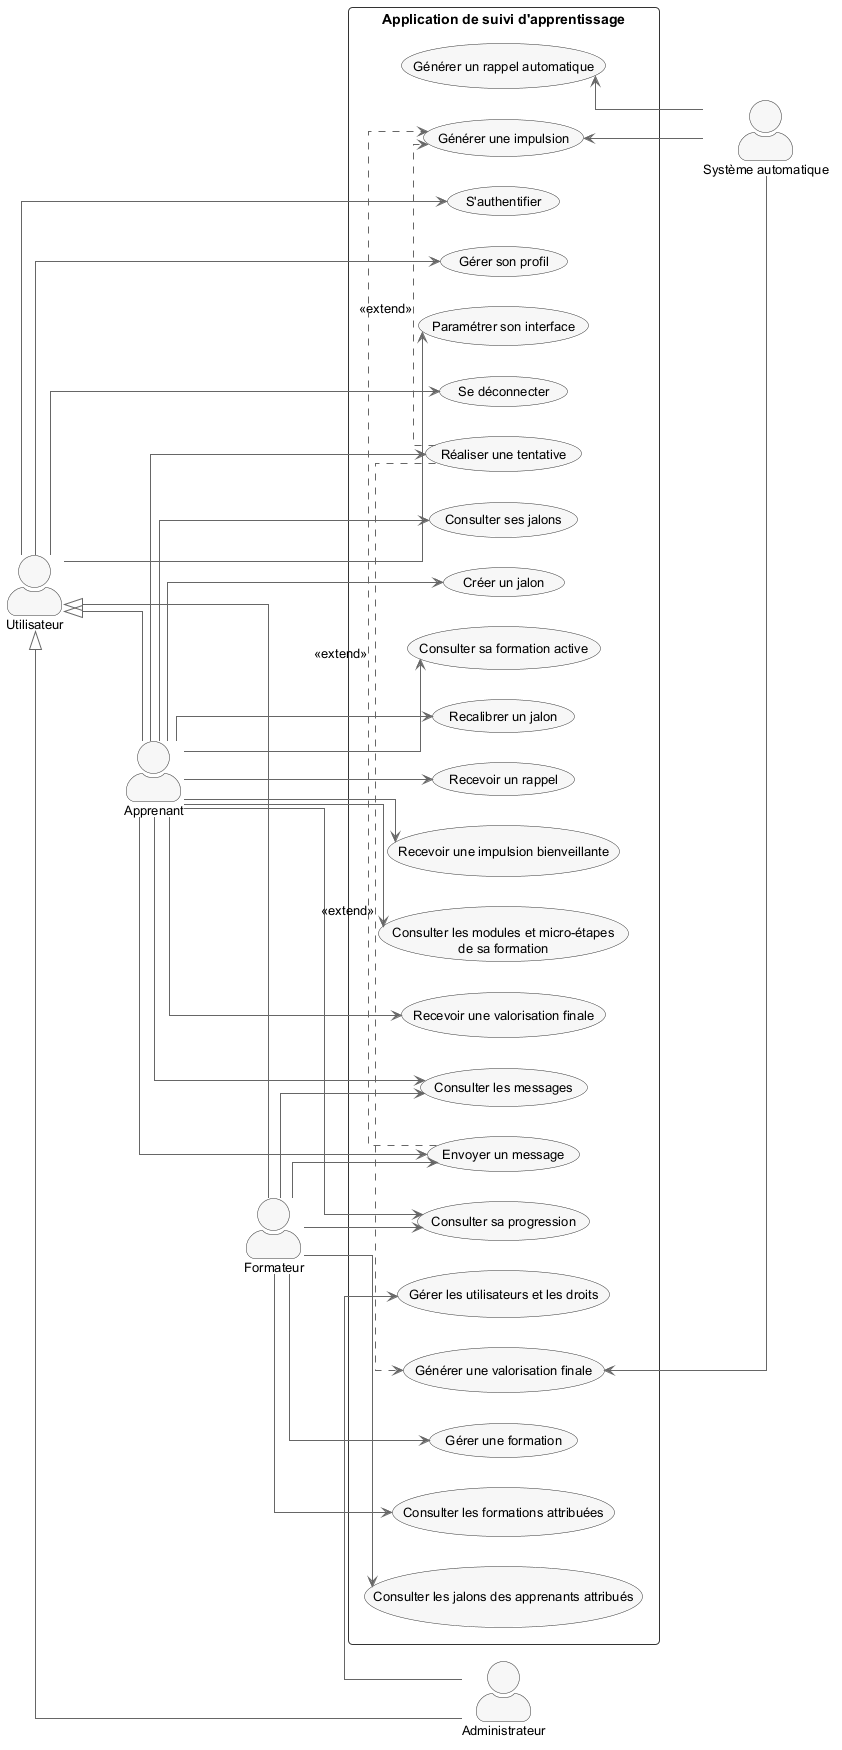

The diagram above was rendered by PlantUML. Its source (embedded in the PNG):
@startuml
' ---------- Style ----------
skinparam actorStyle awesome
skinparam shadowing false
skinparam roundcorner 8
skinparam ArrowColor #666666
skinparam ArrowThickness 1
skinparam ActorBorderColor #333333
skinparam ActorFontSize 13
skinparam UsecaseBorderColor #333333
skinparam UsecaseBackgroundColor #F7F7F7
skinparam UsecaseFontSize 13
skinparam RectangleBorderColor #333333
skinparam RectangleFontStyle bold
skinparam nodesep 30
skinparam ranksep 60
skinparam linetype ortho

left to right direction

' ---------- Acteurs principaux (gauche) ----------
actor Utilisateur
actor Apprenant
actor Formateur
actor Administrateur

Apprenant --|> Utilisateur
Formateur --|> Utilisateur
Administrateur --|> Utilisateur

' Ordre vertical forcé (liens invisibles) pour un alignement propre
Utilisateur -[hidden]d-> Apprenant
Apprenant -[hidden]d-> Formateur
Formateur -[hidden]d-> Administrateur

rectangle "Application de suivi d'apprentissage" {
  usecase "S'authentifier" as UC1
  usecase "Gérer son profil" as UC2
  usecase "Consulter les modules et micro-étapes\nde sa formation" as UC3
  usecase "Consulter sa formation active" as UC4
  usecase "Réaliser une tentative" as UC5
  usecase "Consulter sa progression" as UC6
  usecase "Gérer une formation" as UC7
  usecase "Créer un jalon" as UC8a
  usecase "Recalibrer un jalon" as UC8b
  usecase "Consulter ses jalons" as UC8c
  usecase "Consulter les jalons des apprenants attribués" as UC8bis
  usecase "Recevoir un rappel" as UC9
  usecase "Recevoir une impulsion bienveillante" as UC10
  usecase "Envoyer un message" as UC11
  usecase "Consulter les messages" as UC12
  usecase "Paramétrer son interface" as UC13
  usecase "Gérer les utilisateurs et les droits" as UC14
  usecase "Générer un rappel automatique" as UC15
  usecase "Générer une impulsion" as UC16
  usecase "Se déconnecter" as UC17
  usecase "Consulter les formations attribuées" as UC18
  usecase "Générer une valorisation finale" as UC19
  usecase "Recevoir une valorisation finale" as UC20
}

' ---------- Acteur secondaire (droite) ----------
' Déclaré APRES le rectangle + flèches inversées
' => pousse le layout à le placer à droite
actor "Système automatique" as Systeme

' ---------- Utilisateur (commun à tous les rôles) ----------
' UC1/UC2 : déjà rattachés à Utilisateur, hérités par les 3 rôles (OK, pas de correction)
Utilisateur --> UC1
Utilisateur --> UC2
' FIX 1 : "Se déconnecter" (BF21, acteur "Tous les utilisateurs") manquait entièrement du diagramme
Utilisateur --> UC17
' FIX 6 : "Paramétrer son interface" (BF17, acteur "Utilisateur") était rattaché uniquement à
' Apprenant alors que le besoin est générique à tout utilisateur (cf. 4.7.3 "L'utilisateur peut
' personnaliser...")
Utilisateur --> UC13

' ---------- Apprenant ----------
Apprenant --> UC3
Apprenant --> UC4
Apprenant --> UC5
Apprenant --> UC6
Apprenant --> UC8a
Apprenant --> UC8b
Apprenant --> UC8c
Apprenant --> UC9
Apprenant --> UC10
Apprenant --> UC11
Apprenant --> UC12
Apprenant --> UC20

' ---------- Formateur ----------
' FIX 2 : UC4 "Consulter sa formation active" retiré du Formateur -- ce concept (une seule
' formation active à la fois) est propre à l'apprenant (cf. 3.2). Le formateur consulte plusieurs
' formations qui lui sont attribuées (3.12) : nouveau UC18 dédié.
Formateur --> UC18
Formateur --> UC6
' FIX 4 : UC7 "Gérer une formation" couvre aussi BF12 (gestion des modules et micro-étapes,
' cf. 4.2.3/4.2.4) -- pas de UC séparé nécessaire, simplification volontaire du diagramme.
Formateur --> UC7
Formateur --> UC8bis
Formateur --> UC11
Formateur --> UC12

' ---------- Administrateur ----------
' FIX 5 : UC14 renommé "Gérer les utilisateurs et les droits" pour couvrir BF18 ET BF19
' (attribution des rôles/droits), qui n'avait pas de UC dédié.
Administrateur --> UC14

' ---------- Système automatique (flèches inversées) ----------
UC15 <-- Systeme
UC16 <-- Systeme
UC19 <-- Systeme

' ---------- Relations include / extend ----------
' Point d'extension : étape franchie (cf. 4.5.3)
UC5 .> UC16 : <<extend>>
' Point d'extension : message personnalisé du formateur (cf. 4.5.4)
UC11 .> UC16 : <<extend>>
' Point d'extension : complétion totale de la formation (cf. 4.3.5, RM-25)
UC5 .> UC19 : <<extend>>

@enduml